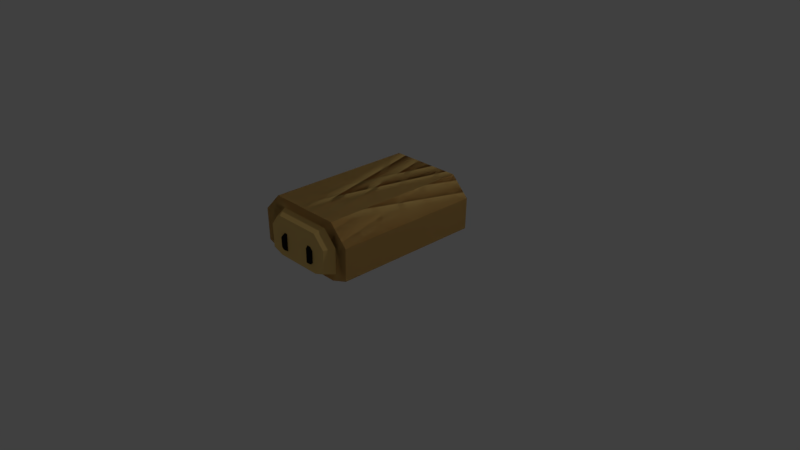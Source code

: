 # Source: Pain_au_chocolat_de_MALADEEE.blend  (saved by Blender 2.78.0; exported with 4.5.12 LTS)
import bpy
from mathutils import Matrix  # noqa: F401  (used for matrix-valued properties, if any)

bpy.ops.wm.read_factory_settings(use_empty=True)
scene = bpy.context.scene
scene.name = 'Scene'

# ---- collections
col_collection_1 = bpy.data.collections.new('Collection 1'); scene.collection.children.link(col_collection_1)

# ---- materials (node trees are filled in below, after node groups)
mat_material_001 = bpy.data.materials.new('Material.001')
mat_material_001.alpha_threshold = 0.0
mat_material_001.diffuse_color = (0.6738, 0.6738, 0.6738, 1.0)
mat_material_001.roughness = 0.5
mat_material_002 = bpy.data.materials.new('Material.002')
mat_material_002.alpha_threshold = 0.0
mat_material_002.roughness = 0.5

# ---- material node trees
mat_material_001.use_nodes = True; mat_material_001.node_tree.nodes.clear()
_N = mat_material_001.node_tree.nodes; _L = mat_material_001.node_tree.links
n0 = _N.new('ShaderNodeOutputMaterial'); n0.name = 'Material Output'; n0.location = (300, 300)
n1 = _N.new('ShaderNodeBsdfDiffuse'); n1.name = 'Diffuse BSDF'; n1.location = (10, 300)
n1.inputs[0].default_value = (0.9114, 0.6164, 0.2031, 1.0)
_L.new(n1.outputs[0], n0.inputs[0])
n0.is_active_output = True
mat_material_002.use_nodes = True; mat_material_002.node_tree.nodes.clear()
_N = mat_material_002.node_tree.nodes; _L = mat_material_002.node_tree.links
n0 = _N.new('ShaderNodeOutputMaterial'); n0.name = 'Material Output'; n0.location = (300, 300)
n1 = _N.new('ShaderNodeBsdfDiffuse'); n1.name = 'Diffuse BSDF'; n1.location = (10, 300)
n1.inputs[0].default_value = (0.01002, 0.01002, 0.01002, 1.0)
_L.new(n1.outputs[0], n0.inputs[0])
n0.is_active_output = True

# ---- world
world_world = bpy.data.worlds.new('World'); scene.world = world_world
world_world.color = (0.05088, 0.05088, 0.05088)
world_world.use_sun_shadow = False
world_world.sun_shadow_jitter_overblur = 0.0
world_world.cycles.sampling_method = 'MANUAL'

# ---- cameras
cam_camera = bpy.data.cameras.new('Camera')
cam_camera.clip_end = 100.0
cam_camera.lens = 35.0
cam_camera.sensor_width = 32.0
cam_camera.sensor_height = 18.0
cam_camera.ortho_scale = 7.314
cam_camera.dof.focus_distance = 0.0

# ---- lights
light_lamp = bpy.data.lights.new('Lamp', 'POINT')
light_lamp.transmission_factor = 0.0
light_lamp.cutoff_distance = 30.0
light_lamp.energy = 100.0
light_lamp.shadow_buffer_clip_start = 1.001
light_lamp.shadow_soft_size = 0.1
light_lamp.shadow_maximum_resolution = 0.006
light_lamp.use_absolute_resolution = True

# ---- meshes
me_cylinder = bpy.data.meshes.new('Cylinder')
me_cylinder.from_pydata([(-0.2102, 0.5, -1.0), (-0.2102, 0.5, 1.0), (-0.2102, 6.926e-08, -1.0), (-0.2102, -1.096e-07, 1.0), (-0.4614, 5.96e-08, -1.0), (-0.4614, -5.96e-08, 1.0), (-0.9721, 1.192e-07, -1.0), (-0.9721, -5.96e-08, 1.0), (-0.9721, 0.5, -1.0), (-0.9721, 0.5, 1.0), (-0.719, 0.7478, -1.0), (-0.2925, 0.7353, -1.0), (-0.2925, 0.7353, 1.0), (-0.719, 0.7478, 1.0), (-0.2553, -7.975e-08, 1.0), (-0.2553, 0.3775, 1.0), (-0.4673, -5.452e-08, 1.0), (-0.8529, -5.452e-08, 1.0), (-0.8529, 0.3775, 1.0), (-0.6618, 0.5646, 1.0), (-0.3174, 0.5552, 1.0), (-0.3681, 0.1984, 1.118), (-0.3681, 0.2468, 1.118), (-0.4698, 0.1984, 1.118), (-0.6029, 0.1984, 1.118), (-0.6029, 0.2411, 1.118), (-0.5582, 0.2849, 1.118), (-0.3996, 0.2809, 1.118), (-0.2748, -7.975e-08, 1.118), (-0.2748, 0.3245, 1.118), (-0.4698, -5.232e-08, 1.118), (-0.8013, -5.232e-08, 1.118), (-0.8013, 0.3245, 1.118), (-0.6371, 0.4853, 1.118), (-0.3281, 0.4772, 1.118), (-0.3894, 0.2054, 1.15), (-0.3894, 0.2447, 1.15), (-0.472, 0.2054, 1.15), (-0.5801, 0.2054, 1.15), (-0.5801, 0.24, 1.15), (-0.5437, 0.2756, 1.15), (-0.415, 0.2724, 1.15)], [], [(8, 9, 13, 10), (0, 1, 3, 2), (6, 7, 9, 8), (3, 1, 15, 14), (11, 12, 1, 0), (10, 13, 12, 11), (10, 11, 0, 2, 4, 6, 8), (19, 18, 32, 33), (1, 12, 20, 15), (7, 5, 16, 17), (5, 3, 14, 16), (12, 13, 19, 20), (9, 7, 17, 18), (13, 9, 18, 19), (23, 21, 35, 37), (20, 19, 33, 34), (17, 16, 30, 31), (14, 15, 29, 28), (15, 20, 34, 29), (18, 17, 31, 32), (16, 14, 28, 30), (22, 21, 28, 29), (21, 23, 30, 28), (23, 24, 31, 30), (24, 25, 32, 31), (26, 27, 34, 33), (27, 22, 29, 34), (25, 26, 33, 32), (36, 41, 40, 39, 38, 37, 35), (26, 25, 39, 40), (27, 26, 40, 41), (24, 23, 37, 38), (21, 22, 36, 35), (22, 27, 41, 36), (25, 24, 38, 39)])
me_cylinder.polygons.foreach_set('material_index', [0, 0, 0, 0, 0, 0, 0, 0, 0, 0, 0, 0, 0, 0, 1, 0, 0, 0, 0, 0, 0, 0, 0, 0, 0, 0, 0, 0, 1, 1, 1, 1, 1, 1, 1])
me_cylinder.materials.append(mat_material_001)
me_cylinder.materials.append(mat_material_002)
me_cylinder.use_remesh_preserve_volume = False
me_cylinder.use_remesh_preserve_attributes = False
me_cylinder.use_mirror_vertex_groups = False
me_cylinder.update()

# ---- objects
ob_cylinder = bpy.data.objects.new('Cylinder', me_cylinder)
ob_lamp = bpy.data.objects.new('Lamp', light_lamp)
ob_camera = bpy.data.objects.new('Camera', cam_camera)

# ---- transforms, parenting, visibility, modifiers, constraints
ob_cylinder.location = (0.0, 0.0, 0.0)
ob_cylinder.rotation_euler = (1.571, 1.571, 0.0)
ob_cylinder.lineart.crease_threshold = 0.0
_m = ob_cylinder.modifiers.new('Mirror', 'MIRROR')
_m.use_axis = (False, True, True)
ob_lamp.location = (4.076, 1.005, 5.904)
ob_lamp.rotation_euler = (0.6503, 0.05522, 1.866)
ob_lamp.lock_rotations_4d = False
ob_lamp.empty_display_type = 'ARROWS'
ob_lamp.color = (0.0, 0.0, 0.0, 0.0)
ob_lamp.lineart.crease_threshold = 0.0
ob_camera.location = (7.481, -6.508, 5.344)
ob_camera.rotation_euler = (1.109, 0.0, 0.8149)
ob_camera.lock_rotations_4d = False
ob_camera.empty_display_type = 'ARROWS'
ob_camera.color = (0.0, 0.0, 0.0, 0.0)
ob_camera.display_type = 'WIRE'
ob_camera.lineart.crease_threshold = 0.0

# ---- collection membership
col_collection_1.objects.link(ob_cylinder)
col_collection_1.objects.link(ob_lamp)
col_collection_1.objects.link(ob_camera)

# ---- scene / render settings (as saved in the file)
scene.camera = ob_camera
scene.frame_start = 1; scene.frame_end = 250; scene.frame_set(1)
scene.render.engine = 'CYCLES'
scene.render.resolution_percentage = 50
scene.render.dither_intensity = 0.0
scene.cycles.use_denoising = False
scene.cycles.samples = 128
scene.cycles.sampling_pattern = 'TABULATED_SOBOL'
scene.cycles.light_sampling_threshold = 0.0
scene.cycles.use_adaptive_sampling = False
scene.cycles.use_light_tree = False
scene.cycles.blur_glossy = 0.0
scene.cycles.sample_clamp_indirect = 0.0
scene.view_settings.view_transform = 'Standard'
bpy.context.view_layer.update()
